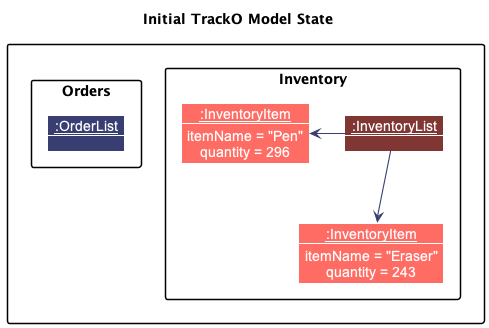

The diagram above was rendered by PlantUML. Its source (embedded in the PNG):
@startuml
!include style.puml
skinparam arrowThickness 1.1
skinparam arrowColor ORDER_MODEL_COLOR_T4
skinparam classBackgroundColor ORDER_MODEL_COLOR
skinparam objectBackgroundColor ORDER_MODEL_COLOR
hide empty members

title "Initial TrackO Model State"

package {
    package Inventory {
        Object "__:InventoryList__" as InventoryList ITEM_MODEL_COLOR_T4 {
        }

        skinparam objectBackgroundColor ITEM_MODEL_COLOR
        Object "__:InventoryItem__" as Item1 {
            itemName = "Pen"
            quantity = 296
        }

        Object "__:InventoryItem__" as Item2 {
            itemName = "Eraser"
            quantity = 243
        }

        InventoryList --left> Item1
        InventoryList --> Item2
    }

    package Orders {
        Object "__:OrderList__" as OrderList ORDER_MODEL_COLOR_T4 {
        }
    }
}

@enduml